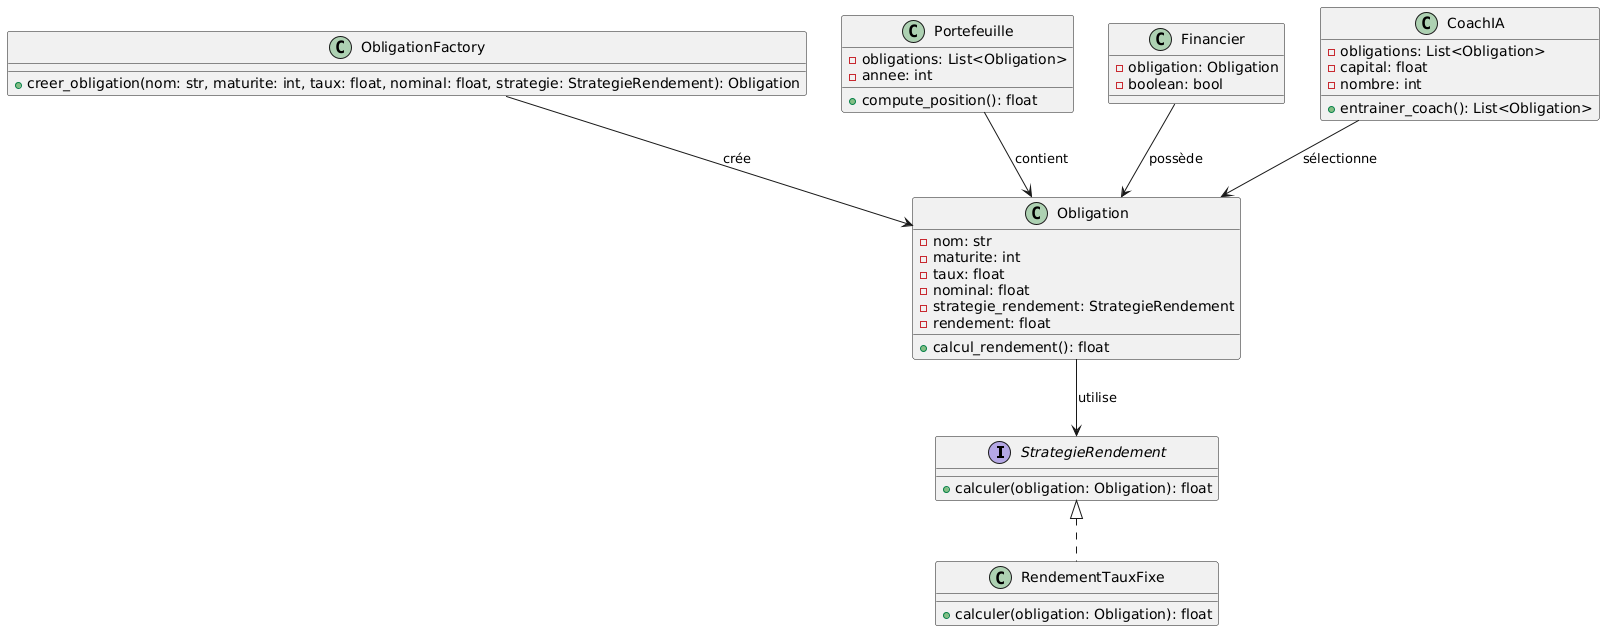

The diagram above was rendered by PlantUML. Its source (embedded in the PNG):
@startuml
interface StrategieRendement {
    +calculer(obligation: Obligation): float
}

class RendementTauxFixe implements StrategieRendement {
    +calculer(obligation: Obligation): float
}

class ObligationFactory {
    +creer_obligation(nom: str, maturite: int, taux: float, nominal: float, strategie: StrategieRendement): Obligation
}

class Obligation {
    -nom: str
    -maturite: int
    -taux: float
    -nominal: float
    -strategie_rendement: StrategieRendement
    -rendement: float
    +calcul_rendement(): float
}

class Portefeuille {
    -obligations: List<Obligation>
    -annee: int
    +compute_position(): float
}

class Financier {
    -obligation: Obligation
    -boolean: bool
}

class CoachIA {
    -obligations: List<Obligation>
    -capital: float
    -nombre: int
    +entrainer_coach(): List<Obligation>
}

Obligation --> StrategieRendement : utilise
ObligationFactory --> Obligation : crée
Portefeuille --> Obligation : contient
Financier --> Obligation : possède
CoachIA --> Obligation : sélectionne
@enduml